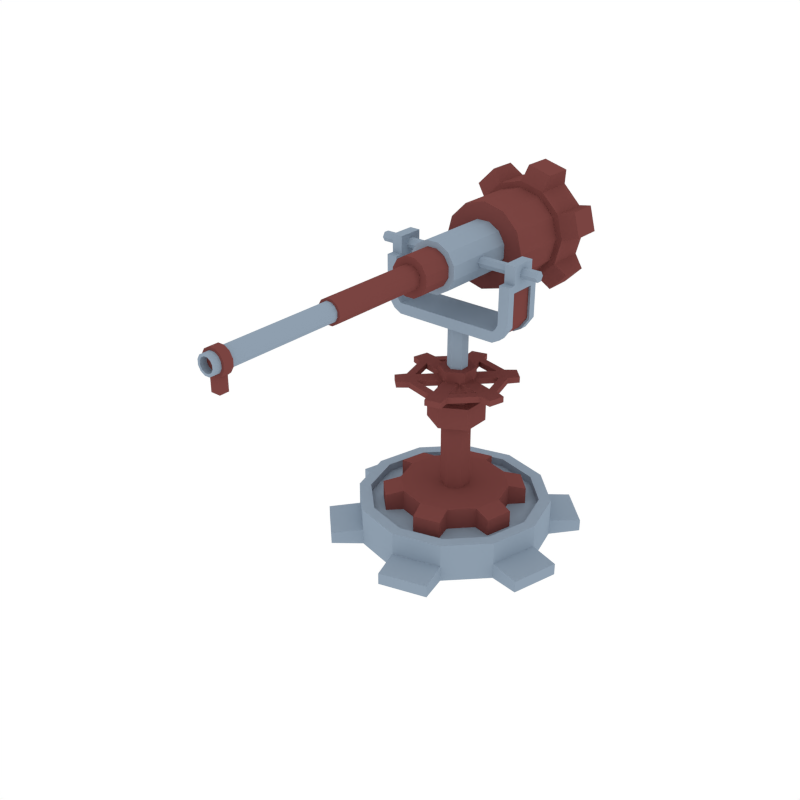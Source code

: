 # Source: BasicTower30.blend  (saved by Blender 2.90.8; exported with 4.5.12 LTS)
import bpy
from mathutils import Matrix  # noqa: F401  (used for matrix-valued properties, if any)

bpy.ops.wm.read_factory_settings(use_empty=True)
scene = bpy.context.scene
scene.name = 'Scene'

# ---- collections
col_collection_1 = bpy.data.collections.new('Collection 1'); scene.collection.children.link(col_collection_1)

# ---- materials (node trees are filled in below, after node groups)
mat_dark = bpy.data.materials.new('Dark')
mat_dark.alpha_threshold = 0.0
mat_dark.diffuse_color = (0.1946, 0.05781, 0.05286, 1.0)
mat_dark.roughness = 0.5
mat_light = bpy.data.materials.new('Light')
mat_light.alpha_threshold = 0.0
mat_light.diffuse_color = (0.2747, 0.3467, 0.4287, 1.0)
mat_light.roughness = 0.5

# ---- material node trees

# ---- world
world_world = bpy.data.worlds.new('World'); scene.world = world_world
world_world.color = (1.0, 1.0, 1.0)
world_world.use_sun_shadow = False
world_world.sun_shadow_jitter_overblur = 0.0
world_world.cycles.sampling_method = 'NONE'
world_world.cycles.sample_map_resolution = 256

# ---- meshes
me_cylinder_116 = bpy.data.meshes.new('Cylinder.116')
me_cylinder_116.from_pydata([(-3.649e-10, 0.2938, 0.0573), (-3.649e-10, 0.2938, 0.2393), (0.1469, 0.2544, 0.0573), (0.1469, 0.2544, 0.2393), (0.2544, 0.1469, 0.0573), (0.2544, 0.1469, 0.2393), (0.2938, 6.741e-07, 0.0573), (0.2938, 6.741e-07, 0.2393), (0.2544, -0.1469, 0.0573), (0.2544, -0.1469, 0.2393), (0.1469, -0.2544, 0.0573), (0.1469, -0.2544, 0.2393), (4.4e-08, -0.2938, 0.0573), (4.4e-08, -0.2938, 0.2393), (-0.1469, -0.2544, 0.0573), (-0.1469, -0.2544, 0.2393), (-0.2544, -0.1469, 0.0573), (-0.2544, -0.1469, 0.2393), (-0.2938, 5.503e-07, 0.0573), (-0.2938, 5.503e-07, 0.2393), (-0.2544, 0.1469, 0.0573), (-0.2544, 0.1469, 0.2393), (-0.1469, 0.2544, 0.0573), (-0.1469, 0.2544, 0.2393), (-0.0259, 0.3857, 0.08131), (-0.0259, 0.3857, 0.2153), (0.2153, 0.3211, 0.2153), (0.2153, 0.3211, 0.08131), (0.3211, 0.2153, 0.08131), (0.3211, 0.2153, 0.2153), (0.3857, -0.0259, 0.2153), (0.3857, -0.0259, 0.08131), (0.347, -0.1704, 0.08131), (0.347, -0.1704, 0.2153), (0.1704, -0.347, 0.2153), (0.1704, -0.347, 0.08131), (0.0259, -0.3857, 0.08131), (0.0259, -0.3857, 0.2153), (-0.2153, -0.3211, 0.2153), (-0.2153, -0.3211, 0.08131), (-0.3211, -0.2153, 0.08131), (-0.3211, -0.2153, 0.2153), (-0.3857, 0.0259, 0.2153), (-0.3857, 0.0259, 0.08131), (-0.347, 0.1704, 0.08131), (-0.347, 0.1704, 0.2153), (-0.1704, 0.347, 0.2153), (-0.1704, 0.347, 0.08131), (-5.31e-09, 0.5243, -0.0436), (-5.31e-09, 0.5243, 0.0436), (0.2622, 0.4541, -0.0436), (0.2622, 0.4541, 0.0436), (0.4541, 0.2622, -0.0436), (0.4541, 0.2622, 0.0436), (0.5243, 7.065e-07, -0.0436), (0.5243, 7.065e-07, 0.0436), (0.4541, -0.2622, -0.0436), (0.4541, -0.2622, 0.0436), (0.2622, -0.4541, -0.0436), (0.2622, -0.4541, 0.0436), (7.386e-08, -0.5243, -0.0436), (7.386e-08, -0.5243, 0.0436), (-0.2622, -0.4541, -0.0436), (-0.2622, -0.4541, 0.0436), (-0.4541, -0.2622, -0.0436), (-0.4541, -0.2622, 0.0436), (-0.5243, 4.856e-07, -0.0436), (-0.5243, 4.856e-07, 0.0436), (-0.4541, 0.2622, -0.0436), (-0.4541, 0.2622, 0.0436), (-0.2622, 0.4541, -0.0436), (-0.2622, 0.4541, 0.0436), (-0.04622, 0.6884, -0.0321), (-0.04622, 0.6884, 0.0321), (0.3842, 0.573, 0.0321), (0.3842, 0.573, -0.0321), (0.573, 0.3842, -0.0321), (0.573, 0.3842, 0.0321), (0.6884, -0.04622, 0.0321), (0.6884, -0.04622, -0.0321), (0.6193, -0.3042, -0.0321), (0.6193, -0.3042, 0.0321), (0.3042, -0.6193, 0.0321), (0.3042, -0.6193, -0.0321), (0.04622, -0.6884, -0.0321), (0.04622, -0.6884, 0.0321), (-0.3842, -0.573, 0.0321), (-0.3842, -0.573, -0.0321), (-0.573, -0.3842, -0.0321), (-0.573, -0.3842, 0.0321), (-0.6884, 0.04622, 0.0321), (-0.6884, 0.04622, -0.0321), (-0.6193, 0.3042, -0.0321), (-0.6193, 0.3042, 0.0321), (-0.3042, 0.6193, 0.0321), (-0.3042, 0.6193, -0.0321), (0.2622, 0.4541, 0.1693), (-5.31e-09, 0.5243, 0.1693), (0.4541, 0.2622, 0.1693), (0.5243, 7.065e-07, 0.1693), (0.4541, -0.2622, 0.1693), (0.2622, -0.4541, 0.1693), (7.386e-08, -0.5243, 0.1693), (-0.2622, -0.4541, 0.1693), (-0.4541, -0.2622, 0.1693), (-0.5243, 4.856e-07, 0.1693), (-0.4541, 0.2622, 0.1693), (-0.2622, 0.4541, 0.1693), (0.23, 0.3984, 0.1693), (-6.486e-09, 0.46, 0.1693), (0.3984, 0.23, 0.1693), (0.46, 7.006e-07, 0.1693), (0.3984, -0.23, 0.1693), (0.23, -0.3984, 0.1693), (6.297e-08, -0.46, 0.1693), (-0.23, -0.3984, 0.1693), (-0.3984, -0.23, 0.1693), (-0.46, 5.068e-07, 0.1693), (-0.3984, 0.23, 0.1693), (-0.23, 0.3984, 0.1693), (0.23, 0.3984, 0.1232), (-6.486e-09, 0.46, 0.1232), (0.3984, 0.23, 0.1232), (0.46, 7.006e-07, 0.1232), (0.3984, -0.23, 0.1232), (0.23, -0.3984, 0.1232), (6.297e-08, -0.46, 0.1232), (-0.23, -0.3984, 0.1232), (-0.3984, -0.23, 0.1232), (-0.46, 5.068e-07, 0.1232), (-0.3984, 0.23, 0.1232), (-0.23, 0.3984, 0.1232)], [], [(0, 1, 3, 2), (19, 21, 45, 42), (4, 5, 7, 6), (14, 15, 38, 39), (8, 9, 11, 10), (5, 4, 28, 29), (12, 13, 15, 14), (20, 18, 43, 44), (16, 17, 19, 18), (23, 1, 25, 46), (3, 1, 23, 21, 19, 17, 15, 13, 11, 9, 7, 5), (20, 21, 23, 22), (3, 5, 29, 26), (0, 2, 4, 6, 8, 10, 12, 14, 16, 18, 20, 22), (27, 26, 29, 28), (31, 30, 33, 32), (35, 34, 37, 36), (39, 38, 41, 40), (43, 42, 45, 44), (47, 46, 25, 24), (16, 14, 39, 40), (10, 11, 34, 35), (21, 20, 44, 45), (15, 17, 41, 38), (12, 10, 35, 36), (6, 7, 30, 31), (17, 16, 40, 41), (1, 0, 24, 25), (11, 13, 37, 34), (8, 6, 31, 32), (2, 3, 26, 27), (13, 12, 36, 37), (22, 23, 46, 47), (7, 9, 33, 30), (4, 2, 27, 28), (0, 22, 47, 24), (9, 8, 32, 33), (18, 19, 42, 43), (48, 49, 51, 50), (67, 69, 93, 90), (52, 53, 55, 54), (62, 63, 86, 87), (56, 57, 59, 58), (53, 52, 76, 77), (60, 61, 63, 62), (68, 66, 91, 92), (64, 65, 67, 66), (71, 49, 73, 94), (55, 53, 98, 99), (68, 69, 71, 70), (51, 53, 77, 74), (48, 50, 52, 54, 56, 58, 60, 62, 64, 66, 68, 70), (75, 74, 77, 76), (79, 78, 81, 80), (83, 82, 85, 84), (87, 86, 89, 88), (91, 90, 93, 92), (95, 94, 73, 72), (64, 62, 87, 88), (58, 59, 82, 83), (69, 68, 92, 93), (63, 65, 89, 86), (60, 58, 83, 84), (54, 55, 78, 79), (65, 64, 88, 89), (49, 48, 72, 73), (59, 61, 85, 82), (56, 54, 79, 80), (50, 51, 74, 75), (61, 60, 84, 85), (70, 71, 94, 95), (55, 57, 81, 78), (52, 50, 75, 76), (48, 70, 95, 72), (57, 56, 80, 81), (66, 67, 90, 91), (102, 101, 113, 114), (71, 69, 106, 107), (53, 51, 96, 98), (69, 67, 105, 106), (67, 65, 104, 105), (65, 63, 103, 104), (63, 61, 102, 103), (61, 59, 101, 102), (59, 57, 100, 101), (57, 55, 99, 100), (49, 71, 107, 97), (51, 49, 97, 96), (112, 111, 123, 124), (99, 98, 110, 111), (106, 105, 117, 118), (103, 102, 114, 115), (100, 99, 111, 112), (107, 106, 118, 119), (96, 97, 109, 108), (104, 103, 115, 116), (101, 100, 112, 113), (97, 107, 119, 109), (98, 96, 108, 110), (105, 104, 116, 117), (120, 121, 131, 130, 129, 128, 127, 126, 125, 124, 123, 122), (119, 118, 130, 131), (108, 109, 121, 120), (116, 115, 127, 128), (113, 112, 124, 125), (109, 119, 131, 121), (110, 108, 120, 122), (117, 116, 128, 129), (114, 113, 125, 126), (111, 110, 122, 123), (118, 117, 129, 130), (115, 114, 126, 127)])
me_cylinder_116.polygons.foreach_set('material_index', [0, 0, 0, 0, 0, 0, 0, 0, 0, 0, 0, 0, 0, 0, 0, 0, 0, 0, 0, 0, 0, 0, 0, 0, 0, 0, 0, 0, 0, 0, 0, 0, 0, 0, 0, 0, 0, 0, 1, 1, 1, 1, 1, 1, 1, 1, 1, 1, 1, 1, 1, 1, 1, 1, 1, 1, 1, 1, 1, 1, 1, 1, 1, 1, 1, 1, 1, 1, 1, 1, 1, 1, 1, 1, 1, 1, 1, 1, 1, 1, 1, 1, 1, 1, 1, 1, 1, 1, 1, 1, 1, 1, 1, 1, 1, 1, 1, 1, 1, 1, 1, 1, 1, 1, 1, 1, 1, 1, 1, 1, 1, 1])
me_cylinder_116.materials.append(mat_dark)
me_cylinder_116.materials.append(mat_light)
me_cylinder_116.use_remesh_preserve_volume = False
me_cylinder_116.use_remesh_preserve_attributes = False
me_cylinder_116.use_mirror_vertex_groups = False
me_cylinder_116.update()
me_cylinder_196 = bpy.data.meshes.new('Cylinder.196')
me_cylinder_196.from_pydata([(0.1274, -0.2189, 0.0357), (0.1274, 0.442, 0.0357), (0.1277, -0.2189, -0.03495), (0.1277, 0.442, -0.03495), (0.09253, -0.2189, -0.09626), (0.09253, 0.442, -0.09626), (0.03146, -0.2189, -0.1318), (0.03146, 0.442, -0.1318), (-0.0392, -0.2189, -0.132), (-0.0392, 0.442, -0.132), (-0.1005, -0.2189, -0.09691), (-0.1005, 0.442, -0.09691), (-0.136, -0.2189, -0.03584), (-0.136, 0.442, -0.03584), (-0.1363, -0.2189, 0.03482), (-0.1363, 0.442, 0.03482), (-0.1012, -0.2189, 0.09613), (-0.1012, 0.442, 0.09613), (-0.04008, -0.2189, 0.1317), (-0.04008, 0.442, 0.1317), (0.03058, -0.2189, 0.1319), (0.03058, 0.442, 0.1319), (0.09189, -0.2189, 0.09678), (0.09189, 0.442, 0.09678), (0.0969, -0.2189, 0.02742), (0.09709, -0.2189, -0.02687), (0.0701, -0.2189, -0.07398), (0.02317, -0.2189, -0.1013), (-0.03112, -0.2189, -0.1015), (-0.07822, -0.2189, -0.07448), (-0.1055, -0.2189, -0.02755), (-0.1057, -0.2189, 0.02674), (-0.07872, -0.2189, 0.07385), (-0.0318, -0.2189, 0.1011), (0.02249, -0.2189, 0.1013), (0.0696, -0.2189, 0.07434), (0.0969, -0.3868, 0.02742), (0.09709, -0.3868, -0.02687), (0.0701, -0.3868, -0.07398), (0.02317, -0.3868, -0.1013), (-0.03112, -0.3868, -0.1015), (-0.07822, -0.3868, -0.07448), (-0.1055, -0.3868, -0.02755), (-0.1057, -0.3868, 0.02674), (-0.07872, -0.3868, 0.07385), (-0.0318, -0.3868, 0.1011), (0.02249, -0.3868, 0.1013), (0.0696, -0.3868, 0.07434), (0.05846, -0.3868, 0.01698), (0.05857, -0.3868, -0.01669), (0.04184, -0.3868, -0.04591), (0.01273, -0.3868, -0.06284), (-0.02093, -0.3868, -0.06295), (-0.05015, -0.3868, -0.04621), (-0.06708, -0.3868, -0.01711), (-0.06719, -0.3868, 0.01656), (-0.05046, -0.3868, 0.04577), (-0.02136, -0.3868, 0.0627), (0.01231, -0.3868, 0.06282), (0.04153, -0.3868, 0.04608), (0.05846, -0.9341, 0.01698), (0.05857, -0.9341, -0.01669), (0.04184, -0.9341, -0.04591), (0.01273, -0.9341, -0.06284), (-0.02093, -0.9341, -0.06295), (-0.05015, -0.9341, -0.04621), (-0.06708, -0.9341, -0.01711), (-0.06719, -0.9341, 0.01656), (-0.05046, -0.9341, 0.04577), (-0.02136, -0.9341, 0.0627), (0.01231, -0.9341, 0.06282), (0.04153, -0.9341, 0.04608), (0.04482, -0.9341, 0.01327), (0.04491, -0.9341, -0.01308), (0.03181, -0.9341, -0.03594), (0.009031, -0.9341, -0.0492), (-0.01732, -0.9341, -0.04929), (-0.04019, -0.9341, -0.03619), (-0.05344, -0.9341, -0.01341), (-0.05353, -0.9341, 0.01294), (-0.04043, -0.9341, 0.03581), (-0.01765, -0.9341, 0.04906), (0.008701, -0.9341, 0.04915), (0.03157, -0.9341, 0.03605), (0.04482, -1.633, 0.01327), (0.04491, -1.633, -0.01308), (0.03181, -1.633, -0.03594), (0.009031, -1.633, -0.0492), (-0.01732, -1.633, -0.04929), (-0.04019, -1.633, -0.03619), (-0.05344, -1.633, -0.01341), (-0.05353, -1.633, 0.01294), (-0.04043, -1.633, 0.03581), (-0.01765, -1.633, 0.04906), (0.008701, -1.633, 0.04915), (0.03157, -1.633, 0.03605), (0.02116, -1.549, -0.06487), (-0.02935, -1.549, -0.06498), (-0.0513, -1.549, -0.04783), (-0.06866, -1.549, -0.01799), (-0.06878, -1.549, 0.01653), (-0.05162, -1.549, 0.04648), (-0.02178, -1.549, 0.06384), (0.01273, -1.549, 0.06395), (0.04268, -1.549, 0.0468), (0.06004, -1.549, 0.01696), (0.06016, -1.549, -0.01756), (0.043, -1.549, -0.04751), (0.02116, -1.598, -0.06487), (-0.02935, -1.598, -0.06498), (-0.0513, -1.598, -0.04783), (-0.06866, -1.598, -0.01799), (-0.06878, -1.598, 0.01653), (-0.05162, -1.598, 0.04648), (-0.02178, -1.598, 0.06384), (0.01273, -1.598, 0.06395), (0.04268, -1.598, 0.0468), (0.06004, -1.598, 0.01696), (0.06016, -1.598, -0.01756), (0.043, -1.598, -0.04751), (0.03184, -1.633, 0.009749), (0.0319, -1.633, -0.009641), (0.02227, -1.633, -0.02647), (0.005506, -1.633, -0.03622), (-0.01388, -1.633, -0.03628), (-0.03071, -1.633, -0.02664), (-0.04046, -1.633, -0.009883), (-0.04052, -1.633, 0.009507), (-0.03089, -1.633, 0.02633), (-0.01413, -1.633, 0.03608), (0.005263, -1.633, 0.03615), (0.02209, -1.633, 0.02651), (0.03184, -0.9517, 0.009749), (0.0319, -0.9517, -0.009641), (0.02227, -0.9517, -0.02647), (0.005506, -0.9517, -0.03622), (-0.01388, -0.9517, -0.03628), (-0.03071, -0.9517, -0.02664), (-0.04046, -0.9517, -0.009883), (-0.04053, -0.9517, 0.009507), (-0.03089, -0.9517, 0.02633), (-0.01413, -0.9517, 0.03608), (0.005263, -0.9517, 0.03615), (0.02209, -0.9517, 0.02651), (0.02116, -1.549, -0.1386), (-0.02935, -1.549, -0.1387), (0.02116, -1.598, -0.1386), (-0.02935, -1.598, -0.1387), (-8.428e-08, 0.5059, -0.2627), (-8.428e-08, 0.7127, -0.2627), (0.1314, 0.5059, -0.2275), (0.1314, 0.7127, -0.2275), (0.2275, 0.5059, -0.1314), (0.2275, 0.7127, -0.1314), (0.2627, 0.5059, -1.495e-07), (0.2627, 0.7127, -2.687e-07), (0.2275, 0.5059, 0.1314), (0.2275, 0.7127, 0.1314), (0.1314, 0.5059, 0.2275), (0.1314, 0.7127, 0.2275), (-4.47e-08, 0.5059, 0.2627), (-4.47e-08, 0.7127, 0.2627), (-0.1314, 0.5059, 0.2275), (-0.1314, 0.7127, 0.2275), (-0.2275, 0.5059, 0.1314), (-0.2275, 0.7127, 0.1314), (-0.2627, 0.5059, -3.027e-08), (-0.2627, 0.7127, -3.027e-08), (-0.2275, 0.5059, -0.1314), (-0.2275, 0.7127, -0.1314), (-0.1314, 0.5059, -0.2275), (-0.1314, 0.7127, -0.2275), (-0.02316, 0.5332, -0.3449), (-0.02316, 0.6854, -0.3449), (0.1925, 0.6854, -0.2871), (0.1925, 0.5332, -0.2871), (0.2871, 0.5332, -0.1925), (0.2871, 0.6854, -0.1925), (0.3449, 0.6854, 0.02316), (0.3449, 0.5332, 0.02316), (0.3103, 0.5332, 0.1524), (0.3103, 0.6854, 0.1524), (0.1524, 0.6854, 0.3103), (0.1524, 0.5332, 0.3103), (0.02316, 0.5332, 0.3449), (0.02316, 0.6854, 0.3449), (-0.1925, 0.6854, 0.2871), (-0.1925, 0.5332, 0.2871), (-0.2871, 0.5332, 0.1925), (-0.2871, 0.6854, 0.1925), (-0.3449, 0.6854, -0.02316), (-0.3449, 0.5332, -0.02316), (-0.3103, 0.5332, -0.1524), (-0.3103, 0.6854, -0.1524), (-0.1524, 0.6854, -0.3103), (-0.1524, 0.5332, -0.3103), (-8.475e-08, 0.5059, -0.23), (0.115, 0.5059, -0.1992), (0.1992, 0.5059, -0.115), (0.23, 0.5059, -1.495e-07), (0.1992, 0.5059, 0.115), (0.115, 0.5059, 0.1992), (-4.983e-08, 0.5059, 0.23), (-0.115, 0.5059, 0.1992), (-0.1992, 0.5059, 0.115), (-0.23, 0.5059, -3.027e-08), (-0.1992, 0.5059, -0.115), (-0.115, 0.5059, -0.1992), (-8.475e-08, 0.1894, -0.23), (0.115, 0.1894, -0.1992), (0.1992, 0.1894, -0.115), (0.23, 0.1894, -3.027e-08), (0.1992, 0.1894, 0.115), (0.115, 0.1894, 0.1992), (-4.983e-08, 0.1894, 0.23), (-0.115, 0.1894, 0.1992), (-0.1992, 0.1894, 0.115), (-0.23, 0.1894, -3.027e-08), (-0.1992, 0.1894, -0.115), (-0.115, 0.1894, -0.1992)], [], [(0, 2, 3, 1), (2, 4, 5, 3), (4, 6, 7, 5), (6, 8, 9, 7), (8, 10, 11, 9), (10, 12, 13, 11), (12, 14, 15, 13), (14, 16, 17, 15), (16, 18, 19, 17), (18, 20, 21, 19), (3, 5, 7, 9, 11, 13, 15, 17, 19, 21, 23, 1), (20, 22, 23, 21), (22, 0, 1, 23), (12, 30, 31, 14), (24, 36, 37, 25), (10, 29, 30, 12), (8, 28, 29, 10), (6, 27, 28, 8), (22, 35, 24, 0), (0, 24, 25, 2), (4, 26, 27, 6), (20, 34, 35, 22), (2, 25, 26, 4), (18, 33, 34, 20), (16, 32, 33, 18), (14, 31, 32, 16), (46, 58, 59, 47), (31, 43, 44, 32), (28, 40, 41, 29), (35, 47, 36, 24), (25, 37, 38, 26), (32, 44, 45, 33), (29, 41, 42, 30), (26, 38, 39, 27), (33, 45, 46, 34), (30, 42, 43, 31), (27, 39, 40, 28), (34, 46, 47, 35), (51, 63, 64, 52), (36, 48, 49, 37), (43, 55, 56, 44), (40, 52, 53, 41), (47, 59, 48, 36), (37, 49, 50, 38), (44, 56, 57, 45), (41, 53, 54, 42), (38, 50, 51, 39), (45, 57, 58, 46), (42, 54, 55, 43), (39, 51, 52, 40), (63, 75, 76, 64), (58, 70, 71, 59), (48, 60, 61, 49), (55, 67, 68, 56), (52, 64, 65, 53), (59, 71, 60, 48), (49, 61, 62, 50), (56, 68, 69, 57), (53, 65, 66, 54), (50, 62, 63, 51), (57, 69, 70, 58), (54, 66, 67, 55), (78, 90, 91, 79), (70, 82, 83, 71), (60, 72, 73, 61), (67, 79, 80, 68), (64, 76, 77, 65), (71, 83, 72, 60), (61, 73, 74, 62), (68, 80, 81, 69), (65, 77, 78, 66), (62, 74, 75, 63), (69, 81, 82, 70), (66, 78, 79, 67), (90, 126, 127, 91), (75, 87, 88, 76), (82, 94, 95, 83), (72, 84, 85, 73), (79, 91, 92, 80), (76, 88, 89, 77), (83, 95, 84, 72), (73, 85, 86, 74), (80, 92, 93, 81), (77, 89, 90, 78), (74, 86, 87, 75), (81, 93, 94, 82), (96, 97, 98, 99, 100, 101, 102, 103, 104, 105, 106, 107), (108, 119, 118, 117, 116, 115, 114, 113, 112, 111, 110, 109), (105, 117, 118, 106), (102, 114, 115, 103), (99, 111, 112, 100), (106, 118, 119, 107), (109, 147, 146, 108), (103, 115, 116, 104), (100, 112, 113, 101), (107, 119, 108, 96), (97, 109, 110, 98), (104, 116, 117, 105), (101, 113, 114, 102), (98, 110, 111, 99), (127, 139, 140, 128), (87, 123, 124, 88), (94, 130, 131, 95), (84, 120, 121, 85), (91, 127, 128, 92), (88, 124, 125, 89), (95, 131, 120, 84), (85, 121, 122, 86), (92, 128, 129, 93), (89, 125, 126, 90), (86, 122, 123, 87), (93, 129, 130, 94), (132, 143, 142, 141, 140, 139, 138, 137, 136, 135, 134, 133), (124, 136, 137, 125), (131, 143, 132, 120), (121, 133, 134, 122), (128, 140, 141, 129), (125, 137, 138, 126), (122, 134, 135, 123), (129, 141, 142, 130), (126, 138, 139, 127), (123, 135, 136, 124), (130, 142, 143, 131), (120, 132, 133, 121), (144, 146, 147, 145), (108, 146, 144, 96), (96, 144, 145, 97), (97, 145, 147, 109), (148, 149, 151, 150), (167, 169, 193, 190), (152, 153, 155, 154), (162, 163, 186, 187), (156, 157, 159, 158), (153, 152, 176, 177), (160, 161, 163, 162), (168, 166, 191, 192), (164, 165, 167, 166), (171, 149, 173, 194), (151, 149, 171, 169, 167, 165, 163, 161, 159, 157, 155, 153), (168, 169, 171, 170), (151, 153, 177, 174), (158, 160, 202, 201), (175, 174, 177, 176), (179, 178, 181, 180), (183, 182, 185, 184), (187, 186, 189, 188), (191, 190, 193, 192), (195, 194, 173, 172), (164, 162, 187, 188), (158, 159, 182, 183), (169, 168, 192, 193), (163, 165, 189, 186), (160, 158, 183, 184), (154, 155, 178, 179), (165, 164, 188, 189), (149, 148, 172, 173), (159, 161, 185, 182), (156, 154, 179, 180), (150, 151, 174, 175), (161, 160, 184, 185), (170, 171, 194, 195), (155, 157, 181, 178), (152, 150, 175, 176), (148, 170, 195, 172), (157, 156, 180, 181), (166, 167, 190, 191), (201, 202, 214, 213), (156, 158, 201, 200), (154, 156, 200, 199), (170, 148, 196, 207), (148, 150, 197, 196), (152, 154, 199, 198), (168, 170, 207, 206), (150, 152, 198, 197), (166, 168, 206, 205), (164, 166, 205, 204), (162, 164, 204, 203), (160, 162, 203, 202), (208, 209, 210, 211, 212, 213, 214, 215, 216, 217, 218, 219), (198, 199, 211, 210), (205, 206, 218, 217), (202, 203, 215, 214), (199, 200, 212, 211), (206, 207, 219, 218), (196, 197, 209, 208), (203, 204, 216, 215), (200, 201, 213, 212), (207, 196, 208, 219), (197, 198, 210, 209), (204, 205, 217, 216)])
me_cylinder_196.polygons.foreach_set('material_index', [1, 1, 1, 1, 1, 1, 1, 1, 1, 1, 0, 1, 1, 1, 0, 1, 1, 1, 1, 1, 1, 1, 1, 1, 1, 1, 0, 0, 0, 0, 0, 0, 0, 0, 0, 0, 0, 0, 0, 0, 0, 0, 0, 0, 0, 0, 0, 0, 0, 0, 0, 0, 0, 0, 0, 0, 0, 0, 0, 0, 0, 0, 1, 0, 0, 0, 0, 0, 0, 0, 0, 0, 0, 0, 1, 1, 1, 1, 1, 1, 1, 1, 1, 1, 1, 1, 0, 0, 0, 0, 0, 0, 0, 0, 0, 0, 0, 0, 0, 0, 1, 1, 1, 1, 1, 1, 1, 1, 1, 1, 1, 1, 0, 1, 1, 1, 1, 1, 1, 1, 1, 1, 1, 1, 0, 0, 0, 0, 0, 0, 0, 0, 0, 0, 0, 0, 0, 0, 0, 0, 0, 0, 0, 0, 0, 0, 0, 0, 0, 0, 0, 0, 0, 0, 0, 0, 0, 0, 0, 0, 0, 0, 0, 0, 0, 0, 0, 0, 0, 0, 0, 0, 0, 0, 0, 0, 0, 0, 0, 0, 0, 0, 0, 0, 0, 0, 0, 0, 0, 0])
me_cylinder_196.materials.append(mat_dark)
me_cylinder_196.materials.append(mat_light)
me_cylinder_196.use_remesh_preserve_volume = False
me_cylinder_196.use_remesh_preserve_attributes = False
me_cylinder_196.use_mirror_vertex_groups = False
me_cylinder_196.update()
me_cylinder_195 = bpy.data.meshes.new('Cylinder.195')
me_cylinder_195.from_pydata([(-0.01695, 0.2608, 0.8726), (0.1451, 0.2174, 0.8726), (0.2174, 0.1451, 0.8726), (0.2608, -0.01695, 0.8726), (0.2344, -0.1157, 0.8726), (0.1157, -0.2344, 0.8726), (0.01695, -0.2608, 0.8726), (-0.1451, -0.2174, 0.8726), (-0.2174, -0.1451, 0.8726), (-0.2608, 0.01695, 0.8726), (-0.2344, 0.1157, 0.8726), (-0.1157, 0.2344, 0.8726), (0.03364, 0.03364, 0.8726), (-0.04029, 0.3211, 0.8726), (0.1954, 0.2579, 0.8726), (-0.01231, 0.04596, 0.8726), (0.0796, 0.02133, 0.8726), (0.2579, 0.1954, 0.8726), (0.3211, -0.04029, 0.8726), (-0.05827, 0.05827, 0.8726), (0.05827, -0.05827, 0.8726), (0.2982, -0.1256, 0.8726), (0.1256, -0.2982, 0.8726), (-0.03364, -0.03364, 0.8726), (0.01231, -0.04596, 0.8726), (0.04029, -0.3211, 0.8726), (-0.1954, -0.2579, 0.8726), (-0.0796, -0.02133, 0.8726), (0.04596, -0.01231, 0.8726), (-0.2579, -0.1954, 0.8726), (-0.3211, 0.04029, 0.8726), (-0.02133, -0.0796, 0.8726), (0.02133, 0.0796, 0.8726), (-0.2982, 0.1256, 0.8726), (-0.1256, 0.2982, 0.8726), (-0.04596, 0.01231, 0.8726), (0.1226, 0.179, 0.8726), (-0.0167, 0.2163, 0.8726), (0.179, 0.1226, 0.8726), (0.2163, -0.0167, 0.8726), (0.1957, -0.09369, 0.8726), (0.09369, -0.1957, 0.8726), (0.0167, -0.2163, 0.8726), (-0.1226, -0.179, 0.8726), (-0.179, -0.1226, 0.8726), (-0.2163, 0.0167, 0.8726), (-0.1957, 0.0937, 0.8726), (-0.09369, 0.1957, 0.8726), (0.1451, 0.2174, 0.8404), (-0.01695, 0.2608, 0.8404), (0.2174, 0.1451, 0.8404), (0.2608, -0.01695, 0.8404), (0.2344, -0.1157, 0.8404), (0.1157, -0.2344, 0.8404), (0.01695, -0.2608, 0.8404), (-0.1451, -0.2174, 0.8404), (-0.2174, -0.1451, 0.8404), (-0.2608, 0.01695, 0.8404), (-0.2344, 0.1157, 0.8404), (-0.1157, 0.2344, 0.8404), (-0.01231, 0.04596, 0.8404), (0.03364, 0.03364, 0.8404), (0.0796, 0.02133, 0.8404), (0.2163, -0.0167, 0.8404), (-0.1957, 0.0937, 0.8404), (-0.05827, 0.05827, 0.8404), (0.2579, 0.1954, 0.8404), (0.1954, 0.2579, 0.8404), (0.02133, 0.0796, 0.8404), (0.2982, -0.1256, 0.8404), (0.3211, -0.04029, 0.8404), (0.04596, -0.01231, 0.8404), (-0.09369, 0.1957, 0.8404), (0.04029, -0.3211, 0.8404), (0.1256, -0.2982, 0.8404), (-0.03364, -0.03364, 0.8404), (-0.0796, -0.02133, 0.8404), (0.1957, -0.09369, 0.8404), (0.05827, -0.05827, 0.8404), (0.01231, -0.04596, 0.8404), (-0.2579, -0.1954, 0.8404), (-0.1954, -0.2579, 0.8404), (-0.2163, 0.0167, 0.8404), (-0.2982, 0.1256, 0.8404), (-0.3211, 0.04029, 0.8404), (-0.04596, 0.01231, 0.8404), (-0.02133, -0.0796, 0.8404), (-0.04029, 0.3211, 0.8404), (-0.1256, 0.2982, 0.8404), (-0.1226, -0.179, 0.8404), (0.179, 0.1226, 0.8404), (-0.179, -0.1226, 0.8404), (0.1226, 0.179, 0.8404), (-0.0167, 0.2163, 0.8404), (0.09369, -0.1957, 0.8404), (0.0167, -0.2163, 0.8404), (0.0, 0.155, 0.6291), (0.0, 0.155, 0.7495), (0.1342, 0.07749, 0.6291), (0.1342, 0.07749, 0.7495), (0.1342, -0.07749, 0.6291), (0.1342, -0.07749, 0.7495), (-1.355e-08, -0.155, 0.6291), (-1.355e-08, -0.155, 0.7495), (-0.1342, -0.07749, 0.6291), (-0.1342, -0.07749, 0.7495), (-0.1342, 0.07749, 0.6291), (-0.1342, 0.07749, 0.7495), (0.08716, 0.05032, 0.7495), (0.0, 0.1006, 0.7495), (0.08716, -0.05032, 0.7495), (-8.798e-09, -0.1006, 0.7495), (-0.08716, -0.05032, 0.7495), (-0.08716, 0.05032, 0.7495), (0.08716, 0.05032, 0.9308), (0.0, 0.1006, 0.9308), (0.08716, -0.05032, 0.9308), (-8.798e-09, -0.1006, 0.9308), (-0.08716, -0.05032, 0.9308), (-0.08716, 0.05032, 0.9308), (0.04682, 0.02703, 0.9308), (0.0, 0.05406, 0.9308), (0.04682, -0.02703, 0.9308), (-4.726e-09, -0.05406, 0.9308), (-0.04682, -0.02703, 0.9308), (-0.04682, 0.02703, 0.9308), (0.04682, 0.02703, 1.192), (5.701e-08, 0.05406, 1.192), (0.04682, -0.02703, 1.192), (5.229e-08, -0.05406, 1.192), (-0.04682, -0.02703, 1.192), (-0.04682, 0.02703, 1.192), (0.00118, 0.08319, 0.1618), (0.07022, 0.04333, 0.1618), (0.07022, -0.03638, 0.1618), (0.00118, -0.07624, 0.1618), (-0.06786, -0.03638, 0.1618), (-0.06786, 0.04333, 0.1618), (-0.06904, 0.03986, 0.6291), (-0.06904, -0.03986, 0.6291), (-8.175e-09, -0.07971, 0.6291), (0.06904, -0.03986, 0.6291), (0.06904, 0.03986, 0.6291), (-1.206e-09, 0.07972, 0.6291), (0.462, 0.01401, 1.501), (0.462, 0.02802, 1.525), (0.462, -0.01401, 1.501), (0.462, -0.02802, 1.525), (0.462, -0.01401, 1.549), (0.462, 0.01401, 1.549), (-0.4742, 0.01401, 1.501), (-0.4742, 0.02802, 1.525), (-0.4742, -0.01401, 1.501), (-0.4742, -0.02802, 1.525), (-0.4742, -0.01401, 1.549), (-0.4742, 0.01401, 1.549), (0.2857, -0.1117, 1.179), (0.2857, -0.1117, 1.238), (0.2857, 0.1117, 1.179), (0.2857, 0.1117, 1.238), (0.3019, 0.1117, 1.256), (0.3285, 0.1117, 1.203), (0.3285, -0.1117, 1.203), (0.3019, -0.1117, 1.256), (0.3138, 0.1117, 1.277), (0.372, 0.1117, 1.266), (0.372, -0.1117, 1.266), (0.3138, -0.1117, 1.277), (0.3138, 0.1117, 1.309), (0.372, 0.1117, 1.309), (0.372, -0.1117, 1.309), (0.3138, -0.1117, 1.309), (-0.2857, -0.1117, 1.179), (-0.2857, -0.1117, 1.238), (-0.2857, 0.1117, 1.179), (-0.2857, 0.1117, 1.238), (0.2857, -0.07034, 1.238), (0.2857, 0.07034, 1.238), (0.2857, 0.07034, 1.179), (0.2857, -0.07034, 1.179), (-0.3019, 0.1117, 1.256), (-0.3285, 0.1117, 1.203), (-0.3285, -0.1117, 1.203), (-0.3019, -0.1117, 1.256), (-0.3138, 0.1117, 1.277), (-0.372, 0.1117, 1.266), (-0.372, -0.1117, 1.266), (-0.3138, -0.1117, 1.277), (-0.3138, 0.1117, 1.309), (-0.372, 0.1117, 1.309), (-0.372, -0.1117, 1.309), (-0.3138, -0.1117, 1.309), (0.3285, -0.07034, 1.203), (0.3285, 0.07034, 1.203), (0.3019, 0.07034, 1.256), (0.3019, -0.07034, 1.256), (0.372, -0.07034, 1.266), (0.372, 0.07034, 1.266), (0.3138, 0.07034, 1.277), (0.3138, -0.07034, 1.277), (0.372, -0.07034, 1.309), (0.372, 0.07034, 1.309), (0.3138, 0.07034, 1.309), (0.3138, -0.07034, 1.309), (0.372, -0.07034, 1.575), (0.372, 0.07034, 1.575), (0.3138, 0.07034, 1.575), (0.3138, -0.07034, 1.575), (-0.2857, -0.07034, 1.179), (-0.2857, 0.07034, 1.179), (-0.2857, 0.07034, 1.238), (-0.2857, -0.07034, 1.238), (-0.3285, -0.07034, 1.203), (-0.3285, 0.07034, 1.203), (-0.3019, 0.07034, 1.256), (-0.3019, -0.07034, 1.256), (-0.372, -0.07034, 1.266), (-0.372, 0.07034, 1.266), (-0.3138, 0.07034, 1.277), (-0.3138, -0.07034, 1.277), (-0.372, -0.07034, 1.309), (-0.372, 0.07034, 1.309), (-0.3138, 0.07034, 1.309), (-0.3138, -0.07034, 1.309), (-0.372, -0.07034, 1.575), (-0.372, 0.07034, 1.575), (-0.3138, 0.07034, 1.575), (-0.3138, -0.07034, 1.575), (0.372, -0.1117, 1.48), (0.3138, -0.1117, 1.48), (0.372, 0.1117, 1.48), (0.3138, 0.1117, 1.48), (0.3138, 0.07034, 1.48), (0.3138, -0.07034, 1.48), (0.372, -0.07034, 1.48), (0.372, 0.07034, 1.48), (-0.372, -0.1117, 1.48), (-0.3138, -0.1117, 1.48), (-0.372, 0.1117, 1.48), (-0.3138, 0.1117, 1.48), (-0.3138, 0.07034, 1.48), (-0.3138, -0.07034, 1.48), (-0.372, -0.07034, 1.48), (-0.372, 0.07034, 1.48), (0.3138, -0.1117, 1.442), (0.3138, 0.1117, 1.442), (0.372, -0.1117, 1.442), (0.372, 0.1117, 1.442), (0.3138, 0.07034, 1.442), (0.3138, -0.07034, 1.442), (0.372, -0.07034, 1.442), (0.372, 0.07034, 1.442), (-0.3138, -0.1117, 1.442), (-0.3138, 0.1117, 1.442), (-0.3138, 0.07034, 1.442), (-0.3138, -0.07034, 1.442), (-0.372, -0.07034, 1.442), (-0.372, 0.07034, 1.442), (-0.372, -0.1117, 1.442), (-0.372, 0.1117, 1.442), (0.2748, -0.07438, 1.187), (0.2748, 0.07438, 1.187), (0.316, -0.07438, 1.209), (0.316, 0.07438, 1.209), (0.3578, -0.07438, 1.269), (0.3578, 0.07438, 1.269), (0.3578, -0.07438, 1.31), (0.3578, 0.07438, 1.31), (-0.2748, -0.07438, 1.187), (-0.2748, 0.07438, 1.187), (-0.316, -0.07438, 1.209), (-0.316, 0.07438, 1.209), (-0.3578, -0.07438, 1.269), (-0.3578, 0.07438, 1.269), (-0.3578, -0.07438, 1.31), (-0.3578, 0.07438, 1.31), (-0.3578, -0.07438, 1.436), (-0.3578, 0.07438, 1.436), (0.3578, -0.07438, 1.436), (0.3578, 0.07438, 1.436)], [], [(9, 10, 33, 30), (11, 0, 13, 34), (4, 3, 39, 40), (1, 2, 17, 14), (15, 12, 32), (39, 16, 28, 20, 40), (19, 15, 32, 37, 47), (16, 12, 28), (27, 23, 35), (7, 8, 29, 26), (23, 24, 28, 12, 15, 35), (24, 20, 28), (45, 27, 35, 19, 46), (43, 31, 23, 27, 44), (5, 6, 25, 22), (31, 24, 23), (35, 15, 19), (3, 4, 21, 18), (41, 20, 24, 31, 42), (36, 32, 12, 16, 38), (0, 11, 47, 37), (1, 0, 37, 36), (3, 2, 38, 39), (11, 10, 46, 47), (2, 1, 36, 38), (10, 9, 45, 46), (9, 8, 44, 45), (8, 7, 43, 44), (7, 6, 42, 43), (6, 5, 41, 42), (5, 4, 40, 41), (57, 84, 83, 58), (59, 88, 87, 49), (52, 77, 63, 51), (48, 67, 66, 50), (60, 68, 61), (63, 77, 78, 71, 62), (65, 72, 93, 68, 60), (62, 71, 61), (76, 85, 75), (55, 81, 80, 56), (75, 85, 60, 61, 71, 79), (79, 71, 78), (82, 64, 65, 85, 76), (89, 91, 76, 75, 86), (53, 74, 73, 54), (86, 75, 79), (85, 65, 60), (51, 70, 69, 52), (94, 95, 86, 79, 78), (92, 90, 62, 61, 68), (49, 93, 72, 59), (48, 92, 93, 49), (51, 63, 90, 50), (59, 72, 64, 58), (50, 90, 92, 48), (58, 64, 82, 57), (57, 82, 91, 56), (56, 91, 89, 55), (55, 89, 95, 54), (54, 95, 94, 53), (53, 94, 77, 52), (30, 84, 57, 9), (7, 55, 54, 6), (37, 93, 92, 36), (22, 74, 53, 5), (9, 57, 56, 8), (13, 87, 88, 34), (38, 90, 63, 39), (47, 72, 65, 19), (27, 76, 91, 44), (2, 50, 66, 17), (25, 73, 74, 22), (8, 56, 80, 29), (11, 59, 58, 10), (14, 67, 48, 1), (40, 77, 94, 41), (0, 49, 87, 13), (20, 78, 77, 40), (18, 70, 51, 3), (34, 88, 59, 11), (42, 95, 89, 43), (36, 92, 68, 32), (39, 63, 62, 16), (43, 89, 86, 31), (1, 48, 49, 0), (29, 80, 81, 26), (32, 68, 93, 37), (19, 65, 64, 46), (44, 91, 82, 45), (6, 54, 73, 25), (17, 66, 67, 14), (16, 62, 90, 38), (3, 51, 50, 2), (45, 82, 76, 27), (26, 81, 55, 7), (46, 64, 72, 47), (41, 94, 78, 20), (5, 53, 52, 4), (33, 83, 84, 30), (31, 86, 95, 42), (10, 58, 83, 33), (4, 52, 69, 21), (21, 69, 70, 18), (96, 97, 99, 98), (98, 99, 101, 100), (100, 101, 103, 102), (102, 103, 105, 104), (99, 97, 109, 108), (104, 105, 107, 106), (106, 107, 97, 96), (109, 113, 119, 115), (103, 101, 110, 111), (97, 107, 113, 109), (105, 103, 111, 112), (101, 99, 108, 110), (107, 105, 112, 113), (119, 118, 124, 125), (112, 111, 117, 118), (110, 108, 114, 116), (113, 112, 118, 119), (111, 110, 116, 117), (108, 109, 115, 114), (124, 123, 129, 130), (117, 116, 122, 123), (114, 115, 121, 120), (115, 119, 125, 121), (118, 117, 123, 124), (116, 114, 120, 122), (126, 127, 131, 130, 129, 128), (122, 120, 126, 128), (125, 124, 130, 131), (123, 122, 128, 129), (120, 121, 127, 126), (121, 125, 131, 127), (140, 139, 136, 135), (142, 141, 134, 133), (138, 143, 132, 137), (96, 98, 142, 143), (100, 102, 140, 141), (106, 96, 143, 138), (102, 104, 139, 140), (98, 100, 141, 142), (104, 106, 138, 139), (139, 138, 137, 136), (141, 140, 135, 134), (143, 142, 133, 132), (144, 145, 149, 148, 147, 146), (150, 152, 153, 154, 155, 151), (145, 151, 155, 149), (148, 154, 153, 147), (146, 152, 150, 144), (149, 155, 154, 148), (147, 153, 152, 146), (144, 150, 151, 145), (175, 210, 177, 159), (176, 157, 163, 195), (172, 156, 157, 173), (178, 209, 174, 158), (158, 174, 175, 159), (195, 163, 167, 199), (158, 159, 160, 161), (157, 156, 162, 163), (178, 158, 161, 193), (165, 164, 168, 169), (161, 160, 164, 165), (163, 162, 166, 167), (193, 161, 165, 197), (167, 166, 170, 171), (197, 165, 169, 201), (199, 167, 171, 203), (210, 211, 176, 177), (211, 215, 183, 173), (240, 226, 227, 241), (215, 219, 187, 183), (174, 181, 180, 175), (173, 183, 182, 172), (209, 213, 181, 174), (185, 189, 188, 184), (181, 185, 184, 180), (183, 187, 186, 182), (213, 217, 185, 181), (187, 191, 190, 186), (217, 221, 189, 185), (219, 223, 191, 187), (211, 173, 157, 176), (242, 224, 225, 243), (225, 224, 227, 226), (184, 188, 222, 218), (218, 222, 223, 219), (186, 190, 220, 216), (201, 251, 279, 267), (182, 186, 216, 212), (212, 216, 272, 270), (172, 182, 212, 208), (220, 256, 276, 274), (180, 184, 218, 214), (214, 218, 219, 215), (175, 180, 214, 210), (210, 214, 215, 211), (232, 233, 207, 206), (234, 233, 229, 228), (234, 235, 205, 204), (207, 233, 234, 204), (205, 206, 207, 204), (164, 198, 202, 168), (198, 199, 203, 202), (166, 196, 200, 170), (250, 200, 266, 278), (162, 192, 196, 166), (221, 217, 273, 275), (156, 179, 192, 162), (178, 193, 263, 261), (160, 194, 198, 164), (194, 195, 199, 198), (156, 172, 208, 179), (216, 220, 274, 272), (159, 177, 194, 160), (177, 176, 195, 194), (250, 251, 235, 234), (246, 250, 234, 228), (248, 249, 233, 232), (245, 248, 232, 231), (247, 245, 231, 230), (249, 244, 229, 233), (251, 247, 230, 235), (244, 246, 228, 229), (256, 242, 243, 257), (259, 238, 239, 253), (255, 241, 237, 252), (257, 243, 238, 259), (252, 237, 236, 258), (253, 239, 240, 254), (258, 236, 242, 256), (254, 240, 241, 255), (206, 205, 235, 232), (232, 235, 230, 231), (224, 242, 241, 227), (225, 226, 240, 243), (238, 243, 240, 239), (241, 242, 236, 237), (171, 170, 246, 244), (201, 169, 247, 251), (203, 171, 244, 249), (169, 168, 245, 247), (168, 202, 248, 245), (202, 203, 249, 248), (170, 200, 250, 246), (192, 179, 260, 262), (222, 254, 255, 223), (190, 258, 256, 220), (188, 253, 254, 222), (191, 252, 258, 190), (221, 257, 259, 189), (223, 255, 252, 191), (189, 259, 253, 188), (193, 197, 265, 263), (272, 274, 275, 273), (270, 272, 273, 271), (268, 270, 271, 269), (264, 265, 267, 266), (262, 263, 265, 264), (260, 261, 263, 262), (260, 268, 269, 261), (266, 267, 279, 278), (274, 276, 277, 275), (257, 221, 275, 277), (251, 250, 278, 279), (217, 213, 271, 273), (200, 196, 264, 266), (179, 208, 268, 260), (208, 212, 270, 268), (256, 257, 277, 276), (197, 201, 267, 265), (209, 178, 261, 269), (213, 209, 269, 271), (196, 192, 262, 264)])
me_cylinder_195.polygons.foreach_set('material_index', [0, 0, 0, 0, 0, 0, 0, 0, 0, 0, 0, 0, 0, 0, 0, 0, 0, 0, 0, 0, 0, 0, 0, 0, 0, 0, 0, 0, 0, 0, 0, 0, 0, 0, 0, 0, 0, 0, 0, 0, 0, 0, 0, 0, 0, 0, 0, 0, 0, 0, 0, 0, 0, 0, 0, 0, 0, 0, 0, 0, 0, 0, 0, 0, 0, 0, 0, 0, 0, 0, 0, 0, 0, 0, 0, 0, 0, 0, 0, 0, 0, 0, 0, 0, 0, 0, 0, 0, 0, 0, 0, 0, 0, 0, 0, 0, 0, 0, 0, 0, 0, 0, 0, 0, 0, 0, 0, 0, 0, 0, 0, 0, 0, 0, 0, 0, 0, 0, 0, 0, 0, 0, 0, 1, 0, 0, 0, 0, 0, 1, 1, 1, 1, 1, 1, 0, 0, 0, 0, 0, 0, 0, 0, 0, 0, 0, 0, 1, 1, 1, 1, 1, 1, 1, 1, 1, 1, 1, 1, 1, 1, 1, 1, 1, 1, 1, 1, 1, 1, 1, 1, 1, 1, 1, 1, 1, 1, 1, 1, 1, 1, 1, 1, 1, 1, 1, 1, 1, 1, 1, 1, 1, 1, 1, 1, 1, 1, 1, 1, 1, 1, 1, 1, 1, 1, 1, 1, 1, 1, 1, 1, 1, 1, 1, 1, 1, 1, 1, 1, 1, 1, 1, 1, 1, 1, 1, 1, 1, 1, 1, 1, 1, 1, 1, 1, 1, 1, 1, 1, 1, 1, 1, 1, 1, 1, 1, 1, 1, 1, 1, 1, 1, 1, 1, 1, 1, 1, 0, 0, 0, 0, 0, 0, 0, 0, 0, 1, 1, 1, 1, 1, 1, 1, 1, 1, 1, 1])
me_cylinder_195.materials.append(mat_dark)
me_cylinder_195.materials.append(mat_light)
me_cylinder_195.use_remesh_preserve_volume = False
me_cylinder_195.use_remesh_preserve_attributes = False
me_cylinder_195.use_mirror_vertex_groups = False
me_cylinder_195.update()

# ---- objects
ob_gun_2_base = bpy.data.objects.new('Gun_2_Base', me_cylinder_116)
ob_gun_2_gun = bpy.data.objects.new('Gun_2_Gun', me_cylinder_196)
ob_gun_2_mid = bpy.data.objects.new('Gun_2_Mid', me_cylinder_195)

# ---- transforms, parenting, visibility, modifiers, constraints
ob_gun_2_base.location = (0.0, 0.0, 0.0)
ob_gun_2_base.lineart.crease_threshold = 0.0
ob_gun_2_gun.location = (0.0, 0.0, 1.525)
ob_gun_2_gun.lineart.crease_threshold = 0.0
ob_gun_2_mid.location = (0.0, 0.0, 0.0)
ob_gun_2_mid.lineart.crease_threshold = 0.0

# ---- collection membership
col_collection_1.objects.link(ob_gun_2_base)
col_collection_1.objects.link(ob_gun_2_gun)
col_collection_1.objects.link(ob_gun_2_mid)

# ---- scene / render settings (as saved in the file)
scene.frame_start = 1; scene.frame_end = 250; scene.frame_set(0)
scene.render.engine = 'CYCLES'
scene.render.resolution_x = 1000
scene.render.resolution_y = 1000
scene.render.dither_intensity = 0.0
scene.cycles.samples = 200
scene.cycles.sampling_pattern = 'TABULATED_SOBOL'
scene.cycles.light_sampling_threshold = 0.0
scene.cycles.use_adaptive_sampling = False
scene.cycles.use_light_tree = False
scene.cycles.caustics_reflective = False
scene.cycles.caustics_refractive = False
scene.cycles.blur_glossy = 0.0
scene.cycles.max_bounces = 2
scene.cycles.pixel_filter_type = 'GAUSSIAN'
scene.cycles.sample_clamp_indirect = 0.0
scene.view_settings.view_transform = 'Standard'
bpy.context.view_layer.update()

# ---- added for rendering (the .blend has no active camera): camera
cam_auto = bpy.data.cameras.new('AutoCamera')
cam_auto.lens = 50.0
cam_auto.sensor_width = 36.0
cam_auto.clip_end = 1000.0
ob_auto_camera = bpy.data.objects.new('AutoCamera', cam_auto)
scene.collection.objects.link(ob_auto_camera)
ob_auto_camera.location = (3.07694, -4.15254, 3.3747)
ob_auto_camera.rotation_euler = (1.09748, -7.21219e-08, 0.694738)
scene.camera = ob_auto_camera
bpy.context.view_layer.update()
